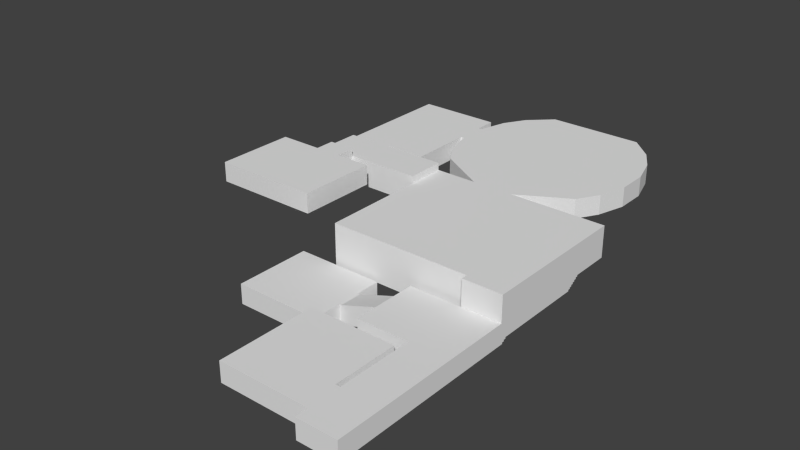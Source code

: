 # Source: SalleMulti.blend  (saved by Blender 2.73.0; exported with 4.5.12 LTS)
import bpy
from mathutils import Matrix  # noqa: F401  (used for matrix-valued properties, if any)

bpy.ops.wm.read_factory_settings(use_empty=True)
scene = bpy.context.scene
scene.name = 'Scene'

# ---- collections
col_collection_1 = bpy.data.collections.new('Collection 1'); scene.collection.children.link(col_collection_1)

# ---- world
world_world = bpy.data.worlds.new('World'); scene.world = world_world
world_world.color = (0.05088, 0.05088, 0.05088)
world_world.use_sun_shadow = False
world_world.sun_shadow_jitter_overblur = 0.0
world_world.cycles.sampling_method = 'MANUAL'
world_world.cycles.sample_map_resolution = 256

# ---- meshes
me_plane_001 = bpy.data.meshes.new('Plane.001')
me_plane_001.from_pydata([(-15.0, -10.0, 0.0), (10.0, -10.0, 0.0), (-15.0, 4.545, 0.0), (4.545, -10.0, 0.0), (10.0, 2.4, -2.98e-07), (10.0, 2.7, -2.98e-07), (2.4, 4.545, 0.0), (2.7, 4.545, 0.0), (3.0, 4.545, 0.0), (3.3, 4.545, 0.0), (3.6, 4.545, 0.0), (3.9, 4.545, 0.0), (4.2, 4.545, 0.0), (4.545, 2.7, 0.0), (4.545, 3.0, 0.0), (4.545, 3.3, 0.0), (4.545, 3.6, 0.0), (4.545, 3.9, 0.0), (4.545, 4.2, 0.0), (4.5, 4.5, 0.0), (10.0, -10.3, -0.2), (4.545, -10.3, -0.2), (10.0, -10.6, -0.4), (4.545, -10.6, -0.4), (10.0, -10.9, -0.6), (4.545, -10.9, -0.6), (4.545, -20.0, -0.6), (-2.6, -10.9, -0.6), (-2.6, -20.0, -0.6), (-2.6, -13.9, -0.6), (-2.6, -17.0, -0.6), (-7.7, -13.9, -2.3), (-7.7, -17.0, -2.3), (-8.0, -13.9, -2.3), (-8.0, -17.0, -2.3), (10.0, -36.8, -0.6), (4.545, -36.8, -0.6), (4.545, -30.5, -0.6), (4.545, -35.0, -0.6), (3.9, -30.5, -0.6), (3.9, -35.0, -0.6), (-8.0, -35.0, -0.6), (3.9, -21.5, -0.6), (-8.0, -21.5, -0.6), (-8.0, -10.5, -2.3), (-8.0, -21.0, -2.3), (-20.0, -10.5, -2.3), (-20.0, -21.0, -2.3), (4.545, -10.3, -0.4), (10.0, -10.3, -0.4), (10.0, -10.0, -0.2), (4.545, -10.0, -0.2), (4.545, -10.6, -0.6), (10.0, -10.6, -0.6), (-15.0, 4.545, 0.2), (10.0, 2.7, 0.2), (10.0, 3.0, 0.2), (4.545, 2.7, 0.2), (4.545, 3.0, 0.2), (4.5, 4.5, 0.2), (-15.0, 4.545, 0.4), (10.0, 3.0, 0.4), (10.0, 3.3, 0.4), (4.545, 3.0, 0.4), (4.545, 3.3, 0.4), (4.5, 4.5, 0.4), (-15.0, 4.545, 0.6), (10.0, 3.3, 0.6), (10.0, 3.6, 0.6), (4.545, 3.3, 0.6), (4.545, 3.6, 0.6), (4.5, 4.5, 0.6), (-15.0, 4.545, 0.8), (10.0, 3.6, 0.8), (10.0, 3.9, 0.8), (4.545, 3.6, 0.8), (4.545, 3.9, 0.8), (4.5, 4.5, 0.8), (-15.0, 4.545, 1.0), (10.0, 3.9, 1.0), (10.0, 4.2, 1.0), (4.545, 3.9, 1.0), (4.545, 4.2, 1.0), (4.5, 4.5, 1.0), (-15.0, 4.545, 1.2), (10.0, 4.2, 1.2), (10.0, 4.5, 1.2), (4.545, 4.2, 1.2), (4.5, 4.5, 1.2), (10.0, 10.0, 1.4), (-15.0, 4.545, 1.4), (10.0, 4.5, 1.4), (4.5, 10.0, 1.4), (4.5, 4.5, 1.4), (-15.0, 4.545, 1.6), (4.5, 10.0, 1.6), (4.2, 10.0, 1.6), (4.2, 4.545, 1.6), (4.5, 4.5, 1.6), (-15.0, 4.545, 1.8), (4.2, 10.0, 1.8), (3.9, 10.0, 1.8), (3.9, 4.545, 1.8), (4.2, 4.545, 1.8), (-15.0, 4.545, 2.0), (3.9, 10.0, 2.0), (3.6, 10.0, 2.0), (3.6, 4.545, 2.0), (3.9, 4.545, 2.0), (-15.0, 4.545, 2.2), (3.6, 10.0, 2.2), (3.3, 10.0, 2.2), (3.3, 4.545, 2.2), (3.6, 4.545, 2.2), (-15.0, 4.545, 2.4), (3.3, 10.0, 2.4), (3.0, 10.0, 2.4), (3.0, 4.545, 2.4), (3.3, 4.545, 2.4), (-15.0, 4.545, 2.6), (3.0, 10.0, 2.6), (2.7, 10.0, 2.6), (2.7, 4.545, 2.6), (3.0, 4.545, 2.6), (-15.0, 4.545, 2.8), (2.7, 10.0, 2.8), (2.4, 10.0, 2.8), (2.4, 4.545, 2.8), (2.7, 4.545, 2.8), (-15.0, 10.0, 3.0), (-15.0, 4.545, 3.0), (-30.0, 4.545, 3.0), (-30.0, 10.0, 3.0), (2.4, 10.0, 3.0), (2.4, 4.545, 3.0), (-29.0, 4.545, 3.0), (-25.3, 4.545, 3.0), (-3.4, 10.0, 3.0), (-9.2, 10.0, 3.0), (3.525, 14.0, 3.0), (-16.13, 14.0, 3.0), (5.312, 17.0, 3.0), (-17.91, 17.0, 3.0), (6.473, 20.9, 3.0), (-19.0, 20.9, 3.0), (-19.5, 25.1, 3.0), (-19.5, 20.9, 3.0), (6.473, 25.1, 3.0), (-19.0, 25.1, 3.0), (5.312, 29.0, 3.0), (-17.91, 29.0, 3.0), (3.525, 32.0, 3.0), (-16.13, 32.0, 3.0), (0.37, 35.0, 3.0), (-12.97, 35.0, 3.0), (-19.5, 11.9, 3.0), (-19.5, 28.1, 3.0), (-25.0, 10.0, 3.0), (-28.0, 10.0, 3.0), (-25.0, 11.9, 3.0), (-28.0, 11.9, 3.0), (-31.0, 11.9, 3.0), (-31.0, 28.1, 3.0), (-29.0, 4.545, 3.2), (-25.3, 4.545, 3.2), (-29.0, 4.2, 3.2), (-25.3, 4.2, 3.2), (-29.0, 4.2, 3.4), (-25.3, 4.2, 3.4), (-29.0, 3.9, 3.4), (-25.3, 3.9, 3.4), (-29.0, 3.9, 3.6), (-25.3, 3.9, 3.6), (-29.0, 3.6, 3.6), (-25.3, 3.6, 3.6), (-29.0, 3.6, 3.8), (-25.3, 3.6, 3.8), (-29.0, 3.3, 3.8), (-25.3, 3.3, 3.8), (-29.0, 3.3, 4.0), (-25.3, 3.3, 4.0), (-29.0, 3.0, 4.0), (-25.3, 3.0, 4.0), (-29.0, 3.0, 4.2), (-25.3, 3.0, 4.2), (-29.0, 2.7, 4.2), (-25.3, 2.7, 4.2), (-29.0, 2.7, 4.4), (-25.3, 2.7, 4.4), (-29.0, 2.4, 4.4), (-25.3, 2.4, 4.4), (-29.0, 2.4, 4.6), (-25.3, 2.4, 4.6), (-29.0, 2.1, 4.6), (-25.3, 2.1, 4.6), (-29.0, 2.1, 4.8), (-25.3, 2.1, 4.8), (-29.0, 1.8, 4.8), (-25.3, 1.8, 4.8), (-29.0, 1.8, 5.0), (-25.3, 1.8, 5.0), (-20.3, 1.8, 5.0), (-35.0, 1.8, 5.0), (-25.3, 1.8, 7.74), (-29.0, 1.8, 7.74), (-20.3, -9.2, 5.0), (-35.0, -9.2, 5.0), (10.0, -10.9, 2.14), (4.545, -10.9, 2.14), (4.545, -20.0, 2.14), (-2.6, -10.9, 2.14), (-2.6, -20.0, 2.14), (-2.6, -13.9, 2.14), (-2.6, -17.0, 2.14), (-7.7, -13.9, 0.44), (-7.7, -17.0, 0.44), (-8.0, -13.9, 0.44), (-8.0, -17.0, 0.44), (10.0, -36.8, 2.14), (4.545, -36.8, 2.14), (4.545, -30.5, 2.14), (4.545, -35.0, 2.14), (3.9, -30.5, 2.14), (3.9, -35.0, 2.14), (-8.0, -35.0, 2.14), (3.9, -21.5, 2.14), (-8.0, -21.5, 2.14), (-8.0, -10.5, 0.44), (-8.0, -21.0, 0.44), (-20.0, -10.5, 0.44), (-20.0, -21.0, 0.44), (10.0, -10.9, 5.74), (4.545, -10.9, 5.74), (4.545, -10.6, 5.74), (10.0, -10.6, 5.74), (10.0, -10.3, 5.74), (4.545, -10.3, 5.74), (10.0, -10.0, 5.74), (4.545, -10.0, 5.74), (-15.0, -10.0, 5.74), (-20.3, 1.8, 7.74), (-35.0, 1.8, 7.74), (-20.3, -9.2, 7.74), (-35.0, -9.2, 7.74), (-29.0, 2.4, 7.74), (-25.3, 2.4, 7.74), (-29.0, 2.1, 7.74), (-25.3, 2.1, 7.74), (-25.3, 3.0, 7.74), (-29.0, 2.7, 7.74), (-25.3, 2.7, 7.74), (-29.0, 3.0, 7.74), (-29.0, 3.3, 7.74), (-25.3, 3.3, 7.74), (-25.3, 3.9, 7.74), (-29.0, 3.6, 7.74), (-25.3, 3.6, 7.74), (-29.0, 3.9, 7.74), (-29.0, 4.545, 7.74), (-25.3, 4.545, 7.74), (-29.0, 4.2, 7.74), (-25.3, 4.2, 7.74), (-15.0, 10.0, 5.74), (-15.0, 4.545, 5.74), (2.4, 10.0, 5.74), (-29.0, 4.545, 5.74), (-25.3, 4.545, 5.74), (-3.4, 10.0, 5.74), (-9.2, 10.0, 5.74), (3.525, 14.0, 5.74), (-16.13, 14.0, 5.74), (5.312, 17.0, 5.74), (-17.91, 17.0, 5.74), (6.473, 20.9, 5.74), (-19.0, 20.9, 5.74), (-19.5, 25.1, 5.74), (-19.5, 20.9, 5.74), (6.473, 25.1, 5.74), (-19.0, 25.1, 5.74), (5.312, 29.0, 5.74), (-17.91, 29.0, 5.74), (3.525, 32.0, 5.74), (-16.13, 32.0, 5.74), (0.37, 35.0, 5.74), (-12.97, 35.0, 5.74), (-19.5, 11.9, 5.74), (-19.5, 28.1, 5.74), (-25.0, 10.0, 5.74), (-28.0, 10.0, 5.74), (-25.0, 11.9, 5.74), (-28.0, 11.9, 5.74), (-31.0, 11.9, 5.74), (-31.0, 28.1, 5.74), (3.0, 10.0, 5.74), (2.7, 10.0, 5.74), (3.3, 10.0, 5.74), (3.9, 10.0, 5.74), (3.6, 10.0, 5.74), (4.2, 10.0, 5.74), (10.0, 10.0, 5.74), (10.0, 4.5, 5.74), (4.5, 10.0, 5.74), (10.0, 4.2, 5.74), (10.0, 3.9, 5.74), (10.0, 3.6, 5.74), (10.0, 3.3, 5.74), (10.0, 2.7, 5.74), (10.0, 3.0, 5.74), (10.0, 2.4, 5.74), (-15.0, 10.0, 6.74), (-15.0, 4.545, 6.74), (-30.0, 4.545, 6.74), (-30.0, 10.0, 6.74), (-29.0, 4.545, 6.74), (-25.3, 4.545, 6.74), (-25.0, 10.0, 6.74), (-28.0, 10.0, 6.74)], [], [(47, 45, 34, 33, 44, 46), (32, 31, 33, 34), (38, 37, 39, 40), (24, 25, 27, 29, 30, 28, 26, 37, 38, 36, 35), (40, 39, 42, 43, 41), (13, 5, 55, 57), (1, 3, 51, 50), (20, 21, 48, 49), (22, 23, 52, 53), (50, 51, 21, 20), (49, 48, 23, 22), (53, 52, 25, 24), (57, 55, 56, 58), (63, 61, 62, 64), (64, 62, 67, 69), (58, 56, 61, 63), (69, 67, 68, 70), (75, 73, 74, 76), (76, 74, 79, 81), (70, 68, 73, 75), (81, 79, 80, 82), (30, 29, 31, 32), (87, 85, 86, 88), (88, 86, 91, 93), (82, 80, 85, 87), (89, 92, 93, 91), (93, 92, 95, 98), (97, 98, 95, 96), (102, 103, 100, 101), (102, 101, 105, 108), (97, 96, 100, 103), (107, 108, 105, 106), (112, 113, 110, 111), (112, 111, 115, 118), (8, 9, 10, 11, 12, 19, 59, 65, 71, 77, 83, 88, 93, 98, 97, 103, 102, 108, 107, 113, 112, 118, 117, 123, 122, 128, 127, 134, 130, 124, 119, 114, 109, 104, 99, 94, 90, 84, 78, 72, 66, 60, 54, 2, 6, 7), (107, 106, 110, 113), (117, 118, 115, 116), (117, 116, 120, 123), (122, 123, 120, 121), (122, 121, 125, 128), (127, 128, 125, 126), (127, 126, 133, 134), (16, 15, 14, 13, 57, 58, 63, 64, 69, 70, 75, 76, 81, 82, 87, 88, 83, 77, 71, 65, 59, 19, 18, 17), (136, 135, 163, 164), (144, 148, 145, 146), (158, 157, 159, 160), (164, 163, 165, 166), (168, 167, 169, 170), (170, 169, 171, 172), (166, 165, 167, 168), (172, 171, 173, 174), (174, 173, 175, 176), (176, 175, 177, 178), (178, 177, 179, 180), (180, 179, 181, 182), (182, 181, 183, 184), (184, 183, 185, 186), (188, 187, 189, 190), (186, 185, 187, 188), (192, 191, 193, 194), (190, 189, 191, 192), (196, 195, 197, 198), (194, 193, 195, 196), (200, 199, 202, 206, 205, 201), (201, 205, 242, 240), (205, 206, 243, 242), (198, 197, 199, 200), (47, 46, 229, 230), (29, 27, 210, 212), (37, 26, 209, 220), (44, 33, 216, 227), (26, 28, 211, 209), (24, 35, 218, 207), (41, 43, 226, 224), (33, 31, 214, 216), (40, 41, 224, 223), (30, 32, 215, 213), (38, 40, 223, 221), (45, 47, 230, 228), (34, 45, 228, 217), (27, 25, 208, 210), (36, 38, 221, 219), (42, 39, 222, 225), (28, 30, 213, 211), (35, 36, 219, 218), (32, 34, 217, 215), (43, 42, 225, 226), (31, 29, 212, 214), (39, 37, 220, 222), (46, 44, 227, 229), (53, 24, 231, 234), (25, 52, 233, 232), (21, 51, 238, 236), (206, 202, 241, 243), (202, 199, 204, 241), (200, 201, 240, 203), (193, 191, 244, 246), (192, 194, 247, 245), (184, 186, 250, 248), (172, 174, 256, 254), (165, 163, 258, 260), (164, 166, 261, 259), (145, 156, 162, 161, 160, 159, 155, 146), (138, 137, 139, 141, 143, 147, 149, 151, 153, 154, 152, 150, 148, 144, 142, 140), (155, 159, 289, 285), (151, 149, 279, 281), (131, 311, 313, 265, 135), (141, 139, 269, 271), (158, 160, 290, 288), (149, 147, 277, 279), (129, 138, 268, 262), (139, 137, 267, 269), (147, 143, 273, 277), (156, 145, 275, 286), (144, 146, 276, 274), (160, 161, 291, 290), (153, 151, 281, 283), (145, 148, 278, 275), (161, 162, 292, 291), (154, 153, 283, 284), (132, 312, 311, 131), (142, 144, 274, 272), (159, 157, 287, 289), (150, 152, 282, 280), (140, 142, 272, 270), (288, 316, 312, 132, 158), (138, 140, 270, 268), (148, 150, 280, 278), (258, 313, 314, 259), (137, 133, 264, 267), (146, 155, 285, 276), (262, 309, 315, 287, 157, 129), (162, 156, 286, 292), (152, 154, 284, 282), (143, 141, 271, 273), (121, 120, 293, 294), (106, 105, 296, 297), (92, 89, 299, 301), (89, 91, 300, 299), (56, 55, 306, 307), (227, 216, 217, 228, 230, 229), (217, 216, 214, 215), (215, 214, 212, 213), (224, 226, 225, 222, 223), (223, 222, 220, 221), (213, 212, 210, 208, 209, 211), (219, 221, 220, 209, 208, 207, 218), (207, 208, 232, 231), (241, 204, 203, 240, 242, 243), (4, 1, 237, 308, 306, 5), (234, 231, 232, 233, 236, 238, 237, 235), (276, 285, 289, 290, 291, 292, 286, 275), (290, 289, 287, 288), (278, 274, 276, 275), (270, 272, 274, 278, 280, 282, 284, 283, 281, 279, 277, 273, 271, 269, 267, 268), (4, 5, 13, 14, 15, 16, 17, 18, 19, 12, 11, 10, 9, 8, 7, 6, 2, 0, 3, 1), (3, 0, 239, 238), (23, 48, 236, 233), (49, 22, 234, 235), (50, 20, 235, 237), (0, 2, 263, 239), (197, 195, 246, 204), (196, 198, 203, 247), (189, 187, 249, 244), (188, 190, 245, 250), (185, 183, 251, 249), (181, 179, 252, 251), (180, 182, 248, 253), (177, 175, 255, 252), (176, 178, 253, 256), (173, 171, 257, 255), (169, 167, 260, 257), (168, 170, 254, 261), (126, 125, 294, 264), (116, 115, 295, 293), (111, 110, 297, 295), (101, 100, 298, 296), (96, 95, 301, 298), (86, 85, 302, 300), (80, 79, 303, 302), (74, 73, 304, 303), (68, 67, 305, 304), (62, 61, 307, 305), (130, 134, 133, 137, 138, 129, 157, 158, 132, 131, 135, 136), (268, 267, 264, 294, 293, 295, 297, 296, 298, 301, 299, 300, 302, 303, 304, 305, 307, 306, 308, 237, 238, 239, 263, 262), (314, 313, 311, 312, 316, 315, 309, 310), (262, 263, 310, 309), (288, 287, 315, 316), (266, 314, 310, 263, 130, 136), (246, 244, 249, 251, 252, 255, 257, 260, 258, 259, 261, 254, 256, 253, 248, 250, 245, 247, 203, 204)])
_uv = me_plane_001.uv_layers.new(name='UVMap')
_uv.uv.foreach_set('vector', [0.5245, 0.4832, 0.6737, 0.4832, 0.676, 0.6137, 0.6737, 0.6138, 0.6737, 0.6138, 0.5245, 0.6138, 0.8172, 0.5008, 0.8559, 0.5008, 0.8559, 0.5046, 0.8172, 0.5046, 0.4567, 0.3313, 0.5129, 0.3313, 0.5129, 0.3394, 0.4567, 0.3394, 0.6411, 0.6286, 0.6411, 0.708, 0.6421, 0.7451, 0.6265, 0.7455, 0.5949, 0.7468, 0.5949, 0.7463, 0.594, 0.7093, 0.5468, 0.7097, 0.4524, 0.7096, 0.2638, 0.7079, 0.2638, 0.6284, 0.6438, 0.6284, 0.6999, 0.6284, 0.8123, 0.6284, 0.8123, 0.777, 0.6438, 0.777, 0.8514, 0.3334, 0.9195, 0.3334, 0.9195, 0.3359, 0.8514, 0.3359, 0.942, 0.6234, 0.8739, 0.6234, 0.8739, 0.6209, 0.942, 0.6209, 0.9195, 0.3401, 0.8514, 0.3401, 0.8514, 0.3376, 0.9195, 0.3376, 0.8821, 0.7761, 0.814, 0.7761, 0.814, 0.7736, 0.8821, 0.7736, 0.7102, 0.3372, 0.6421, 0.3372, 0.6421, 0.3334, 0.7102, 0.3334, 0.7102, 0.3318, 0.6421, 0.3318, 0.6421, 0.328, 0.7102, 0.328, 0.8025, 0.6247, 0.7344, 0.6247, 0.7344, 0.6209, 0.8025, 0.6209, 0.6421, 0.3171, 0.7102, 0.3171, 0.7102, 0.3209, 0.6421, 0.3209, 0.6777, 0.4954, 0.7458, 0.4954, 0.7458, 0.4991, 0.6777, 0.4991, 0.7475, 0.5008, 0.8156, 0.5008, 0.8156, 0.5033, 0.7475, 0.5033, 0.8042, 0.6209, 0.8723, 0.6209, 0.8723, 0.6234, 0.8042, 0.6234, 0.7344, 0.6155, 0.8025, 0.6155, 0.8025, 0.6192, 0.7344, 0.6192, 0.5948, 0.6209, 0.6629, 0.6209, 0.6629, 0.6247, 0.5948, 0.6247, 0.8819, 0.1238, 0.95, 0.1238, 0.95, 0.1262, 0.8819, 0.1262, 0.7475, 0.4954, 0.8156, 0.4954, 0.8156, 0.4979, 0.7475, 0.4979, 0.5948, 0.6155, 0.6629, 0.6155, 0.6629, 0.6192, 0.5948, 0.6192, 0.9566, 0.7787, 0.9566, 0.8174, 0.8895, 0.8174, 0.8895, 0.7787, 0.525, 0.6209, 0.5931, 0.6209, 0.5931, 0.6247, 0.5245, 0.6247, 0.7463, 0.3215, 0.815, 0.3215, 0.815, 0.324, 0.7463, 0.324, 0.814, 0.7653, 0.8821, 0.7653, 0.8821, 0.7678, 0.814, 0.7678, 0.6366, 0.887, 0.5679, 0.887, 0.5679, 0.8183, 0.6366, 0.8183, 0.7463, 0.3173, 0.815, 0.3173, 0.815, 0.3198, 0.7463, 0.3198, 0.525, 0.6192, 0.5245, 0.6155, 0.5931, 0.6155, 0.5931, 0.6192, 0.6777, 0.5046, 0.6777, 0.5008, 0.7458, 0.5008, 0.7458, 0.5046, 0.7816, 0.3376, 0.8497, 0.3376, 0.8497, 0.3401, 0.7816, 0.3401, 0.8739, 0.6155, 0.942, 0.6155, 0.942, 0.618, 0.8739, 0.618, 0.6646, 0.6247, 0.6646, 0.6209, 0.7327, 0.6209, 0.7327, 0.6247, 0.6646, 0.6192, 0.6646, 0.6155, 0.7327, 0.6155, 0.7327, 0.6192, 0.814, 0.7694, 0.8821, 0.7694, 0.8821, 0.7719, 0.814, 0.7719, 0.8446, 0.8622, 0.8479, 0.8623, 0.8513, 0.8623, 0.8546, 0.8623, 0.858, 0.8624, 0.8613, 0.8624, 0.8613, 0.8646, 0.8613, 0.8669, 0.8613, 0.8691, 0.8612, 0.8713, 0.8612, 0.8735, 0.8612, 0.8758, 0.8612, 0.878, 0.8612, 0.8802, 0.8578, 0.8802, 0.8578, 0.8824, 0.8544, 0.8824, 0.8544, 0.8846, 0.851, 0.8846, 0.851, 0.8868, 0.8477, 0.8868, 0.8477, 0.889, 0.8443, 0.889, 0.8443, 0.8912, 0.8409, 0.8912, 0.8409, 0.8934, 0.8376, 0.8934, 0.8377, 0.8967, 0.6441, 0.9029, 0.644, 0.8995, 0.6439, 0.8961, 0.6438, 0.8927, 0.6438, 0.8893, 0.6438, 0.8859, 0.6438, 0.8826, 0.6438, 0.8792, 0.6438, 0.8758, 0.6438, 0.8724, 0.6438, 0.869, 0.6438, 0.8656, 0.6438, 0.8622, 0.6439, 0.8588, 0.6441, 0.8554, 0.6442, 0.852, 0.8379, 0.8622, 0.8412, 0.8622, 0.8042, 0.6155, 0.8723, 0.6155, 0.8723, 0.618, 0.8042, 0.618, 0.6421, 0.3263, 0.6421, 0.3226, 0.7102, 0.3226, 0.7102, 0.3263, 0.7816, 0.3334, 0.8497, 0.3334, 0.8497, 0.3359, 0.7816, 0.3359, 0.7119, 0.3372, 0.7119, 0.3334, 0.78, 0.3334, 0.78, 0.3372, 0.8819, 0.1279, 0.95, 0.1279, 0.95, 0.1304, 0.8819, 0.1304, 0.7119, 0.3318, 0.7119, 0.328, 0.78, 0.328, 0.78, 0.3318, 0.814, 0.7611, 0.8821, 0.7611, 0.8821, 0.7636, 0.814, 0.7636, 0.6254, 0.3284, 0.6254, 0.3246, 0.6254, 0.3209, 0.6254, 0.3171, 0.6279, 0.3171, 0.6279, 0.3209, 0.6304, 0.3209, 0.6304, 0.3246, 0.6329, 0.3246, 0.6329, 0.3284, 0.6354, 0.3284, 0.6354, 0.3321, 0.6379, 0.3321, 0.6379, 0.3359, 0.6404, 0.3359, 0.6404, 0.3397, 0.6379, 0.3397, 0.6354, 0.3397, 0.6329, 0.3396, 0.6304, 0.3397, 0.6279, 0.3397, 0.6254, 0.3397, 0.6254, 0.3359, 0.6254, 0.3321, 0.9281, 0.1472, 0.8819, 0.1472, 0.8819, 0.1447, 0.9281, 0.1447, 0.5145, 0.3331, 0.567, 0.3331, 0.567, 0.3394, 0.5145, 0.3394, 0.3205, 0.3171, 0.358, 0.3171, 0.358, 0.3409, 0.3205, 0.3409, 0.635, 0.7887, 0.5888, 0.7887, 0.5888, 0.7844, 0.635, 0.7844, 0.6141, 0.8924, 0.5679, 0.8924, 0.5679, 0.8887, 0.6141, 0.8887, 0.93, 0.7761, 0.8838, 0.7761, 0.8838, 0.7736, 0.93, 0.7736, 0.6141, 0.9074, 0.5679, 0.9074, 0.5679, 0.9049, 0.6141, 0.9049, 0.6141, 0.9033, 0.5679, 0.9033, 0.5679, 0.8995, 0.6141, 0.8995, 0.9281, 0.1346, 0.8819, 0.1346, 0.8819, 0.1321, 0.9281, 0.1321, 0.635, 0.7942, 0.5888, 0.7942, 0.5888, 0.7904, 0.635, 0.7904, 0.93, 0.7678, 0.8838, 0.7678, 0.8838, 0.7653, 0.93, 0.7653, 0.635, 0.805, 0.5888, 0.805, 0.5888, 0.8013, 0.635, 0.8013, 0.9281, 0.1513, 0.8819, 0.1513, 0.8819, 0.1488, 0.9281, 0.1488, 0.635, 0.8104, 0.5888, 0.8104, 0.5888, 0.8067, 0.635, 0.8067, 0.635, 0.7996, 0.5888, 0.7996, 0.5888, 0.7958, 0.635, 0.7958, 0.93, 0.7636, 0.8838, 0.7636, 0.8838, 0.7611, 0.93, 0.7611, 0.6141, 0.8978, 0.5679, 0.8978, 0.5679, 0.8941, 0.6141, 0.8941, 0.93, 0.7719, 0.8838, 0.7719, 0.8838, 0.7694, 0.93, 0.7694, 0.635, 0.8159, 0.5888, 0.8159, 0.5888, 0.8121, 0.635, 0.8121, 0.9281, 0.1388, 0.8819, 0.1388, 0.8819, 0.1363, 0.9281, 0.1363, 0.6345, 0.4803, 0.5802, 0.4798, 0.5054, 0.4798, 0.5054, 0.3426, 0.6888, 0.3426, 0.6888, 0.4798, 0.96, 0.2955, 0.8227, 0.2955, 0.8227, 0.2613, 0.96, 0.2613, 0.4473, 0.9223, 0.2638, 0.9223, 0.2638, 0.8881, 0.4473, 0.8881, 0.9281, 0.143, 0.8819, 0.143, 0.8819, 0.1405, 0.9281, 0.1405, 0.6438, 0.9404, 0.7748, 0.9404, 0.7748, 0.9746, 0.6438, 0.9746, 0.9617, 0.2254, 0.9992, 0.2254, 0.9992, 0.2596, 0.9617, 0.2596, 0.8227, 0.2972, 0.9538, 0.2972, 0.9538, 0.3314, 0.8227, 0.3314, 0.9979, 0.3314, 0.9555, 0.3314, 0.9555, 0.2972, 0.9979, 0.2972, 0.9711, 0.03505, 0.8819, 0.03505, 0.8819, 0.0008425, 0.9711, 0.0008425, 0.6439, 0.2432, 0.3205, 0.2432, 0.3205, 0.209, 0.6439, 0.209, 0.6438, 0.9045, 0.8123, 0.9045, 0.8123, 0.9387, 0.6438, 0.9387, 0.9804, 0.5063, 0.9842, 0.5063, 0.9842, 0.5405, 0.9804, 0.5405, 0.9625, 0.9387, 0.814, 0.9387, 0.814, 0.9045, 0.9625, 0.9045, 0.5198, 0.9778, 0.4527, 0.9778, 0.4635, 0.9454, 0.5306, 0.9454, 0.6231, 0.8887, 0.6312, 0.8887, 0.6312, 0.9229, 0.6231, 0.9229, 0.4136, 0.9582, 0.2638, 0.9582, 0.2638, 0.924, 0.4136, 0.924, 0.3659, 0.9941, 0.316, 0.9941, 0.316, 0.9599, 0.3659, 0.9599, 0.8816, 0.5063, 0.9708, 0.5063, 0.9708, 0.5405, 0.8816, 0.5405, 0.9617, 0.2613, 0.9842, 0.2613, 0.9842, 0.2955, 0.9617, 0.2955, 0.9731, 0.4127, 0.8607, 0.4127, 0.8607, 0.3784, 0.9731, 0.3784, 0.9583, 0.8146, 0.9957, 0.8146, 0.9957, 0.8488, 0.9583, 0.8488, 0.2134, 0.982, 0.1453, 0.982, 0.1453, 0.9478, 0.2134, 0.9478, 0.9728, 0.0008425, 0.9765, 0.0008425, 0.9765, 0.03505, 0.9728, 0.03505, 0.8227, 0.1536, 0.9713, 0.1536, 0.9713, 0.1878, 0.8227, 0.1878, 0.8531, 0.9404, 0.9202, 0.9404, 0.9311, 0.9729, 0.8639, 0.9729, 0.4407, 0.924, 0.4487, 0.924, 0.4487, 0.9582, 0.4407, 0.9582, 0.814, 0.7252, 0.9638, 0.7252, 0.9638, 0.7594, 0.814, 0.7594, 0.6383, 0.8183, 0.642, 0.8183, 0.642, 0.8975, 0.6383, 0.8975, 0.7409, 0.2449, 0.7446, 0.2449, 0.7446, 0.324, 0.7409, 0.324, 0.6383, 0.8991, 0.642, 0.8991, 0.642, 0.9733, 0.6383, 0.9733, 0.8227, 0.2254, 0.96, 0.2254, 0.96, 0.2596, 0.8227, 0.2596, 0.7765, 0.9404, 0.8514, 0.9404, 0.8514, 0.9746, 0.7765, 0.9746, 0.9168, 0.5421, 0.9792, 0.5421, 0.9792, 0.5764, 0.9168, 0.5764, 0.9918, 0.5855, 0.9955, 0.5855, 0.9955, 0.6247, 0.9918, 0.6247, 0.9926, 0.7252, 0.9964, 0.7252, 0.9964, 0.7644, 0.9926, 0.7644, 0.9895, 0.6284, 0.9933, 0.6284, 0.9933, 0.6726, 0.9895, 0.6726, 0.9655, 0.7252, 0.9692, 0.7252, 0.9692, 0.7769, 0.9655, 0.7769, 0.9796, 0.852, 0.9839, 0.852, 0.9839, 0.9087, 0.9796, 0.9087, 0.9802, 0.3426, 0.9845, 0.3426, 0.9845, 0.3992, 0.9802, 0.3992, 0.6043, 0.03823, 0.6043, 0.0008425, 0.7477, 0.0008425, 0.7477, 0.2027, 0.7103, 0.2027, 0.6043, 0.2046, 0.6043, 0.2027, 0.6043, 0.09058, 0.1232, 0.3146, 0.1956, 0.3146, 0.2821, 0.3646, 0.3044, 0.402, 0.3189, 0.4507, 0.3189, 0.5032, 0.3044, 0.5518, 0.2821, 0.5893, 0.2427, 0.6267, 0.07612, 0.6267, 0.03673, 0.5893, 0.01443, 0.5518, 0.0008425, 0.5032, 0.0008425, 0.4507, 0.01443, 0.402, 0.03673, 0.3646, 0.1436, 0.982, 0.07494, 0.982, 0.07494, 0.9478, 0.1436, 0.9478, 0.4112, 0.9941, 0.3676, 0.9941, 0.3676, 0.9599, 0.4112, 0.9599, 0.7392, 0.2449, 0.7392, 0.2915, 0.7267, 0.2915, 0.7267, 0.2791, 0.7267, 0.2449, 0.9943, 0.1176, 0.9507, 0.1176, 0.9507, 0.08336, 0.9943, 0.08336, 0.6064, 0.9454, 0.6301, 0.9454, 0.6301, 0.9796, 0.6064, 0.9796, 0.9835, 0.9746, 0.9327, 0.9746, 0.9327, 0.9404, 0.9835, 0.9404, 0.0008425, 0.9478, 0.07325, 0.9478, 0.07325, 0.982, 0.0008425, 0.982, 0.9606, 0.5044, 0.8607, 0.5044, 0.8607, 0.4702, 0.9606, 0.4702, 0.6412, 0.7827, 0.5888, 0.7827, 0.5888, 0.7485, 0.6412, 0.7485, 0.4503, 0.9941, 0.4129, 0.9941, 0.4129, 0.9599, 0.4503, 0.9599, 0.9729, 0.578, 0.9791, 0.578, 0.9791, 0.6122, 0.9729, 0.6122, 0.9957, 0.8129, 0.9583, 0.8129, 0.9583, 0.7787, 0.9957, 0.7787, 0.9168, 0.578, 0.9712, 0.578, 0.9712, 0.6122, 0.9168, 0.6122, 0.9725, 0.5063, 0.9787, 0.5063, 0.9787, 0.5405, 0.9725, 0.5405, 0.6777, 0.5063, 0.8799, 0.5063, 0.8799, 0.5405, 0.6777, 0.5405, 0.4527, 0.9095, 0.6193, 0.9095, 0.6193, 0.9437, 0.4527, 0.9437, 0.9311, 0.852, 0.9311, 0.8987, 0.863, 0.8987, 0.863, 0.852, 0.2638, 0.9599, 0.3143, 0.9599, 0.3143, 0.9941, 0.2638, 0.9941, 0.4153, 0.924, 0.439, 0.924, 0.439, 0.9582, 0.4153, 0.9582, 0.9517, 0.03673, 0.9953, 0.03673, 0.9953, 0.07094, 0.9517, 0.07094, 0.9443, 0.6284, 0.9878, 0.6284, 0.9878, 0.6626, 0.9443, 0.6626, 0.9872, 0.4919, 0.9872, 0.5044, 0.9622, 0.5044, 0.9622, 0.4577, 0.9872, 0.4577, 0.7454, 0.2432, 0.6456, 0.2432, 0.6456, 0.209, 0.7454, 0.209, 0.9405, 0.6768, 0.9911, 0.6768, 0.9911, 0.711, 0.9405, 0.711, 0.5384, 0.3296, 0.5384, 0.3171, 0.5846, 0.3171, 0.5846, 0.3296, 0.5323, 0.9454, 0.6047, 0.9454, 0.6047, 0.9796, 0.5323, 0.9796, 0.9731, 0.3768, 0.8607, 0.3768, 0.8607, 0.3426, 0.9731, 0.3426, 0.9388, 0.711, 0.9388, 0.7235, 0.814, 0.7235, 0.814, 0.711, 0.814, 0.6768, 0.9388, 0.6768, 0.8227, 0.1895, 0.9663, 0.1895, 0.9663, 0.2237, 0.8227, 0.2237, 0.9311, 0.4143, 0.9854, 0.4143, 0.9854, 0.4485, 0.9311, 0.4485, 0.967, 0.852, 0.967, 0.9028, 0.9328, 0.9028, 0.9328, 0.852, 0.991, 0.8979, 0.9947, 0.8979, 0.9947, 0.9371, 0.991, 0.9371, 0.9893, 0.1536, 0.993, 0.1536, 0.993, 0.2003, 0.9893, 0.2003, 0.8607, 0.4143, 0.9294, 0.4143, 0.9294, 0.4685, 0.8607, 0.4685, 0.9151, 0.5421, 0.9151, 0.6108, 0.861, 0.6108, 0.861, 0.5421, 0.973, 0.1536, 0.9767, 0.1536, 0.9767, 0.2228, 0.9729, 0.2228, 0.8802, 0.1504, 0.8378, 0.1504, 0.7494, 0.1519, 0.7493, 0.1504, 0.7493, 0.0008425, 0.8802, 0.0008426, 0.7816, 0.328, 0.8203, 0.328, 0.8203, 0.3318, 0.7816, 0.3318, 0.8819, 0.1221, 0.8819, 0.08336, 0.949, 0.08336, 0.949, 0.1221, 0.6905, 0.3426, 0.859, 0.3426, 0.859, 0.4911, 0.7467, 0.4911, 0.6905, 0.4911, 0.3988, 0.3313, 0.455, 0.3313, 0.455, 0.3394, 0.3988, 0.3394, 0.4908, 0.8183, 0.5288, 0.8186, 0.5662, 0.8186, 0.5662, 0.9078, 0.4527, 0.9078, 0.4527, 0.8186, 0.2638, 0.7485, 0.2862, 0.7485, 0.3424, 0.7485, 0.4735, 0.7485, 0.5871, 0.7485, 0.5871, 0.8166, 0.2638, 0.8166, 0.95, 0.08168, 0.8819, 0.08168, 0.8819, 0.03673, 0.95, 0.03673, 0.3205, 0.3444, 0.3953, 0.3444, 0.5037, 0.3426, 0.5037, 0.3444, 0.5037, 0.4815, 0.3205, 0.4815, 0.821, 0.1574, 0.821, 0.3122, 0.7493, 0.3122, 0.7493, 0.1574, 0.7493, 0.1536, 0.821, 0.1536, 0.5367, 0.3246, 0.5367, 0.3284, 0.4686, 0.3284, 0.4686, 0.3246, 0.4686, 0.3209, 0.4686, 0.3171, 0.5367, 0.3171, 0.5367, 0.3209, 0.4329, 0.6267, 0.3205, 0.6267, 0.3205, 0.5581, 0.3205, 0.5206, 0.3205, 0.4832, 0.5228, 0.4832, 0.5228, 0.6267, 0.4853, 0.6267, 0.3597, 0.3171, 0.3971, 0.3171, 0.3971, 0.3409, 0.3597, 0.3409, 0.6211, 0.3394, 0.5687, 0.3394, 0.5687, 0.3331, 0.6211, 0.3331, 0.03673, 0.263, 0.01443, 0.2256, 0.0008425, 0.1769, 0.0008425, 0.1244, 0.01443, 0.07575, 0.03673, 0.0383, 0.07612, 0.0008427, 0.2427, 0.0008425, 0.2821, 0.0383, 0.3044, 0.07575, 0.3189, 0.1244, 0.3189, 0.1769, 0.3044, 0.2256, 0.2821, 0.263, 0.1956, 0.313, 0.1232, 0.313, 0.6025, 0.02163, 0.6026, 0.02212, 0.5938, 0.02447, 0.5934, 0.02354, 0.5934, 0.02353, 0.594, 0.04584, 0.5947, 0.09047, 0.5954, 0.1797, 0.5919, 0.203, 0.5877, 0.2036, 0.5835, 0.2036, 0.5793, 0.2036, 0.5752, 0.2036, 0.571, 0.2036, 0.5668, 0.2036, 0.5626, 0.2036, 0.3205, 0.2036, 0.3205, 0.00123, 0.5925, 0.00123, 0.6016, 0.0008425, 0.8878, 0.8503, 0.6438, 0.8503, 0.6438, 0.7787, 0.8878, 0.7787, 0.9687, 0.852, 0.9724, 0.852, 0.9724, 0.9287, 0.9687, 0.9287, 0.6329, 0.8887, 0.6366, 0.8887, 0.6366, 0.9653, 0.6329, 0.9653, 0.9741, 0.852, 0.9779, 0.852, 0.9779, 0.9262, 0.9741, 0.9262, 0.6777, 0.5421, 0.8593, 0.5421, 0.8593, 0.6138, 0.6777, 0.6138, 0.9943, 0.4577, 0.9981, 0.4577, 0.9981, 0.4944, 0.9943, 0.4944, 0.9927, 0.6768, 0.9965, 0.6768, 0.9965, 0.7135, 0.9927, 0.7135, 0.9918, 0.5421, 0.9955, 0.5421, 0.9955, 0.5838, 0.9918, 0.5838, 0.9916, 0.3426, 0.9954, 0.3426, 0.9954, 0.3843, 0.9916, 0.3843, 0.9907, 0.9404, 0.9944, 0.9404, 0.9944, 0.9846, 0.9907, 0.9846, 0.9889, 0.4577, 0.9926, 0.4577, 0.9926, 0.5044, 0.9889, 0.5044, 0.9872, 0.7252, 0.9909, 0.7252, 0.9909, 0.7719, 0.9872, 0.7719, 0.9852, 0.9404, 0.989, 0.9404, 0.989, 0.9896, 0.9852, 0.9896, 0.9871, 0.3994, 0.9908, 0.3994, 0.9908, 0.4485, 0.9871, 0.4485, 0.9709, 0.7252, 0.9747, 0.7252, 0.9747, 0.7769, 0.9709, 0.7769, 0.9864, 0.5421, 0.9901, 0.5421, 0.9901, 0.5963, 0.9864, 0.5963, 0.9862, 0.3426, 0.9899, 0.3426, 0.9899, 0.3967, 0.9862, 0.3967, 0.9943, 0.4961, 0.9981, 0.4961, 0.9981, 0.5328, 0.9943, 0.5328, 0.9925, 0.3994, 0.9963, 0.3994, 0.9963, 0.4411, 0.9925, 0.4411, 0.991, 0.852, 0.9947, 0.852, 0.9947, 0.8962, 0.991, 0.8962, 0.9818, 0.7252, 0.9855, 0.7252, 0.9855, 0.7744, 0.9818, 0.7744, 0.9763, 0.7252, 0.9801, 0.7252, 0.9801, 0.7769, 0.9763, 0.7769, 0.9856, 0.852, 0.9893, 0.852, 0.9893, 0.9087, 0.9856, 0.9087, 0.9838, 0.1536, 0.9876, 0.1536, 0.9876, 0.2128, 0.9838, 0.2128, 0.9809, 0.5421, 0.9847, 0.5421, 0.9847, 0.6038, 0.9809, 0.6038, 0.9784, 0.1536, 0.9821, 0.1536, 0.9821, 0.2178, 0.9784, 0.2178, 0.9748, 0.3426, 0.9785, 0.3426, 0.9785, 0.4092, 0.9748, 0.4092, 0.5078, 0.2449, 0.725, 0.2449, 0.725, 0.313, 0.6526, 0.313, 0.5802, 0.313, 0.5078, 0.313, 0.383, 0.313, 0.3455, 0.313, 0.3205, 0.313, 0.3205, 0.2449, 0.333, 0.2449, 0.3792, 0.2449, 0.2413, 0.6806, 0.2478, 0.7328, 0.2543, 0.785, 0.2554, 0.7952, 0.2565, 0.8061, 0.2575, 0.8179, 0.2584, 0.8307, 0.2591, 0.8445, 0.2598, 0.8593, 0.2602, 0.8754, 0.2621, 0.9439, 0.1936, 0.9458, 0.1882, 0.9459, 0.1827, 0.946, 0.1773, 0.9461, 0.1719, 0.9461, 0.1664, 0.9461, 0.1609, 0.9461, 0.1555, 0.946, 0.0008425, 0.9443, 0.001594, 0.8763, 0.004287, 0.6326, 0.1857, 0.6346, 0.2347, 0.6284, 0.3224, 0.8864, 0.2762, 0.8864, 0.2638, 0.8864, 0.2638, 0.8183, 0.2887, 0.8183, 0.3262, 0.8183, 0.451, 0.8183, 0.451, 0.8864, 0.4669, 0.3296, 0.3988, 0.3296, 0.3988, 0.3171, 0.4669, 0.3171, 0.5863, 0.3171, 0.6237, 0.3171, 0.6237, 0.3296, 0.5863, 0.3296, 0.814, 0.6409, 0.814, 0.6284, 0.9426, 0.6284, 0.9426, 0.6409, 0.9426, 0.6751, 0.814, 0.6751, 0.2151, 0.9783, 0.2151, 0.9746, 0.2151, 0.9708, 0.2151, 0.9671, 0.2151, 0.9633, 0.2151, 0.9596, 0.2151, 0.9558, 0.2151, 0.9521, 0.2151, 0.9478, 0.2613, 0.9478, 0.2613, 0.9521, 0.2613, 0.9558, 0.2613, 0.9596, 0.2613, 0.9633, 0.2613, 0.9671, 0.2613, 0.9708, 0.2613, 0.9746, 0.2613, 0.9783, 0.2613, 0.982, 0.2151, 0.982])
me_plane_001.use_remesh_preserve_volume = False
me_plane_001.use_remesh_preserve_attributes = False
me_plane_001.use_mirror_vertex_groups = False
me_plane_001.update()
me_plane = bpy.data.meshes.new('Plane')
me_plane.from_pydata([], [], [])
me_plane.use_remesh_preserve_volume = False
me_plane.use_remesh_preserve_attributes = False
me_plane.use_mirror_vertex_groups = False
me_plane.update()

# ---- objects
ob_plane_001 = bpy.data.objects.new('Plane.001', me_plane_001)
ob_plane = bpy.data.objects.new('Plane', me_plane)

# ---- transforms, parenting, visibility, modifiers, constraints
ob_plane_001.location = (0.0, 0.0, 0.0)
ob_plane_001.lineart.crease_threshold = 0.0
ob_plane.location = (0.0, 0.0, 0.0)
ob_plane.lineart.crease_threshold = 0.0

# ---- collection membership
col_collection_1.objects.link(ob_plane_001)
col_collection_1.objects.link(ob_plane)

# ---- scene / render settings (as saved in the file)
scene.frame_start = 1; scene.frame_end = 250; scene.frame_set(1)
scene.render.engine = 'BLENDER_EEVEE_NEXT'
scene.render.resolution_percentage = 50
scene.render.dither_intensity = 0.0
scene.cycles.use_denoising = False
scene.cycles.samples = 10
scene.cycles.sampling_pattern = 'TABULATED_SOBOL'
scene.cycles.light_sampling_threshold = 0.0
scene.cycles.use_adaptive_sampling = False
scene.cycles.use_light_tree = False
scene.cycles.blur_glossy = 0.0
scene.cycles.pixel_filter_type = 'GAUSSIAN'
scene.cycles.sample_clamp_indirect = 0.0
scene.view_settings.view_transform = 'Standard'
bpy.context.view_layer.update()

# ---- added for rendering (the .blend has no active camera and no usable light): camera, sun
cam_auto = bpy.data.cameras.new('AutoCamera')
cam_auto.lens = 50.0
cam_auto.sensor_width = 36.0
cam_auto.clip_end = 1385.54
ob_auto_camera = bpy.data.objects.new('AutoCamera', cam_auto)
scene.collection.objects.link(ob_auto_camera)
ob_auto_camera.location = (66.4485, -95.6382, 65.8788)
ob_auto_camera.rotation_euler = (1.09748, -7.21219e-08, 0.694738)
scene.camera = ob_auto_camera
light_auto_sun = bpy.data.lights.new('AutoSun', 'SUN')
light_auto_sun.energy = 3.0
light_auto_sun.angle = 0.0523599
ob_auto_sun = bpy.data.objects.new('AutoSun', light_auto_sun)
scene.collection.objects.link(ob_auto_sun)
ob_auto_sun.rotation_euler = (0.872665, 0.174533, 0.523599)
bpy.context.view_layer.update()
